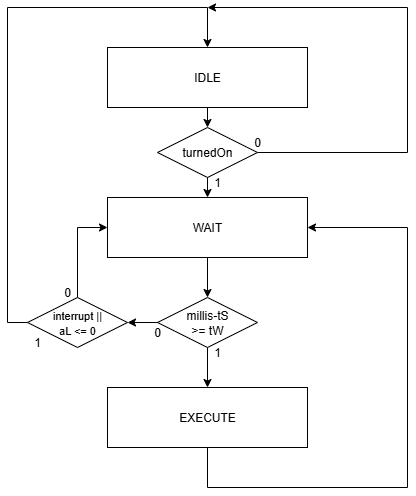

The diagram above was exported from draw.io. Its source (the exported page's mxGraphModel, read from the mxfile embedded in the PNG):
<mxGraphModel dx="1042" dy="623" grid="1" gridSize="10" guides="1" tooltips="1" connect="1" arrows="1" fold="1" page="1" pageScale="1" pageWidth="827" pageHeight="1169" math="0" shadow="0">
  <root>
    <mxCell id="0" />
    <mxCell id="1" parent="0" />
    <mxCell id="UE6Zp9ZfauDdW80wpQd7-12" style="edgeStyle=orthogonalEdgeStyle;rounded=0;orthogonalLoop=1;jettySize=auto;html=1;exitX=0.5;exitY=1;exitDx=0;exitDy=0;entryX=0.5;entryY=0;entryDx=0;entryDy=0;" edge="1" parent="1" source="UE6Zp9ZfauDdW80wpQd7-1" target="UE6Zp9ZfauDdW80wpQd7-5">
      <mxGeometry relative="1" as="geometry" />
    </mxCell>
    <mxCell id="UE6Zp9ZfauDdW80wpQd7-1" value="" style="rounded=0;whiteSpace=wrap;html=1;" vertex="1" parent="1">
      <mxGeometry x="320" y="230" width="200" height="60" as="geometry" />
    </mxCell>
    <mxCell id="UE6Zp9ZfauDdW80wpQd7-2" value="WAIT" style="text;html=1;align=center;verticalAlign=middle;whiteSpace=wrap;rounded=0;" vertex="1" parent="1">
      <mxGeometry x="390" y="245" width="60" height="30" as="geometry" />
    </mxCell>
    <mxCell id="UE6Zp9ZfauDdW80wpQd7-31" style="edgeStyle=orthogonalEdgeStyle;rounded=0;orthogonalLoop=1;jettySize=auto;html=1;exitX=0.5;exitY=1;exitDx=0;exitDy=0;entryX=1;entryY=0.5;entryDx=0;entryDy=0;" edge="1" parent="1" source="UE6Zp9ZfauDdW80wpQd7-3" target="UE6Zp9ZfauDdW80wpQd7-1">
      <mxGeometry relative="1" as="geometry">
        <Array as="points">
          <mxPoint x="420" y="520" />
          <mxPoint x="620" y="520" />
          <mxPoint x="620" y="260" />
        </Array>
      </mxGeometry>
    </mxCell>
    <mxCell id="UE6Zp9ZfauDdW80wpQd7-3" value="" style="rounded=0;whiteSpace=wrap;html=1;" vertex="1" parent="1">
      <mxGeometry x="320" y="420" width="200" height="60" as="geometry" />
    </mxCell>
    <mxCell id="UE6Zp9ZfauDdW80wpQd7-4" value="EXECUTE" style="text;html=1;align=center;verticalAlign=middle;whiteSpace=wrap;rounded=0;" vertex="1" parent="1">
      <mxGeometry x="390" y="435" width="60" height="30" as="geometry" />
    </mxCell>
    <mxCell id="UE6Zp9ZfauDdW80wpQd7-28" style="edgeStyle=orthogonalEdgeStyle;rounded=0;orthogonalLoop=1;jettySize=auto;html=1;exitX=0.5;exitY=1;exitDx=0;exitDy=0;entryX=0.5;entryY=0;entryDx=0;entryDy=0;" edge="1" parent="1" source="UE6Zp9ZfauDdW80wpQd7-5" target="UE6Zp9ZfauDdW80wpQd7-3">
      <mxGeometry relative="1" as="geometry" />
    </mxCell>
    <mxCell id="UE6Zp9ZfauDdW80wpQd7-5" value="" style="rhombus;whiteSpace=wrap;html=1;" vertex="1" parent="1">
      <mxGeometry x="370" y="330" width="100" height="50" as="geometry" />
    </mxCell>
    <mxCell id="UE6Zp9ZfauDdW80wpQd7-36" style="edgeStyle=orthogonalEdgeStyle;rounded=0;orthogonalLoop=1;jettySize=auto;html=1;exitX=0.5;exitY=1;exitDx=0;exitDy=0;entryX=0.5;entryY=0;entryDx=0;entryDy=0;" edge="1" parent="1" source="UE6Zp9ZfauDdW80wpQd7-9" target="UE6Zp9ZfauDdW80wpQd7-32">
      <mxGeometry relative="1" as="geometry" />
    </mxCell>
    <mxCell id="UE6Zp9ZfauDdW80wpQd7-9" value="" style="rounded=0;whiteSpace=wrap;html=1;" vertex="1" parent="1">
      <mxGeometry x="320" y="80" width="200" height="60" as="geometry" />
    </mxCell>
    <mxCell id="UE6Zp9ZfauDdW80wpQd7-10" value="IDLE" style="text;html=1;align=center;verticalAlign=middle;whiteSpace=wrap;rounded=0;" vertex="1" parent="1">
      <mxGeometry x="390" y="95" width="60" height="30" as="geometry" />
    </mxCell>
    <mxCell id="UE6Zp9ZfauDdW80wpQd7-15" value="millis-tS &amp;gt;= tW" style="text;html=1;align=center;verticalAlign=middle;whiteSpace=wrap;rounded=0;" vertex="1" parent="1">
      <mxGeometry x="390" y="340" width="60" height="30" as="geometry" />
    </mxCell>
    <mxCell id="UE6Zp9ZfauDdW80wpQd7-16" value="1" style="text;html=1;align=center;verticalAlign=middle;whiteSpace=wrap;rounded=0;" vertex="1" parent="1">
      <mxGeometry x="400" y="370" width="60" height="30" as="geometry" />
    </mxCell>
    <mxCell id="UE6Zp9ZfauDdW80wpQd7-18" value="0" style="text;html=1;align=center;verticalAlign=middle;whiteSpace=wrap;rounded=0;" vertex="1" parent="1">
      <mxGeometry x="340" y="350" width="60" height="30" as="geometry" />
    </mxCell>
    <mxCell id="UE6Zp9ZfauDdW80wpQd7-29" style="edgeStyle=orthogonalEdgeStyle;rounded=0;orthogonalLoop=1;jettySize=auto;html=1;exitX=0;exitY=0.5;exitDx=0;exitDy=0;entryX=0.5;entryY=0;entryDx=0;entryDy=0;" edge="1" parent="1" source="UE6Zp9ZfauDdW80wpQd7-19" target="UE6Zp9ZfauDdW80wpQd7-9">
      <mxGeometry relative="1" as="geometry">
        <mxPoint x="337" y="77" as="targetPoint" />
        <Array as="points">
          <mxPoint x="220" y="355" />
          <mxPoint x="220" y="40" />
          <mxPoint x="420" y="40" />
        </Array>
      </mxGeometry>
    </mxCell>
    <mxCell id="UE6Zp9ZfauDdW80wpQd7-30" style="edgeStyle=orthogonalEdgeStyle;rounded=0;orthogonalLoop=1;jettySize=auto;html=1;exitX=0.5;exitY=0;exitDx=0;exitDy=0;entryX=0;entryY=0.5;entryDx=0;entryDy=0;" edge="1" parent="1" source="UE6Zp9ZfauDdW80wpQd7-19" target="UE6Zp9ZfauDdW80wpQd7-1">
      <mxGeometry relative="1" as="geometry" />
    </mxCell>
    <mxCell id="UE6Zp9ZfauDdW80wpQd7-19" value="" style="rhombus;whiteSpace=wrap;html=1;" vertex="1" parent="1">
      <mxGeometry x="240" y="330" width="100" height="50" as="geometry" />
    </mxCell>
    <mxCell id="UE6Zp9ZfauDdW80wpQd7-20" value="&lt;font style=&quot;font-size: 11px;&quot;&gt;interrupt || aL &amp;lt;= 0&lt;/font&gt;" style="text;html=1;align=center;verticalAlign=middle;whiteSpace=wrap;rounded=0;" vertex="1" parent="1">
      <mxGeometry x="260" y="340" width="60" height="30" as="geometry" />
    </mxCell>
    <mxCell id="UE6Zp9ZfauDdW80wpQd7-23" value="0" style="text;html=1;align=center;verticalAlign=middle;whiteSpace=wrap;rounded=0;" vertex="1" parent="1">
      <mxGeometry x="250" y="310" width="60" height="30" as="geometry" />
    </mxCell>
    <mxCell id="UE6Zp9ZfauDdW80wpQd7-24" value="1" style="text;html=1;align=center;verticalAlign=middle;whiteSpace=wrap;rounded=0;" vertex="1" parent="1">
      <mxGeometry x="220" y="360" width="60" height="30" as="geometry" />
    </mxCell>
    <mxCell id="UE6Zp9ZfauDdW80wpQd7-27" style="edgeStyle=orthogonalEdgeStyle;rounded=0;orthogonalLoop=1;jettySize=auto;html=1;exitX=0;exitY=0.5;exitDx=0;exitDy=0;entryX=1;entryY=0.5;entryDx=0;entryDy=0;" edge="1" parent="1" source="UE6Zp9ZfauDdW80wpQd7-5" target="UE6Zp9ZfauDdW80wpQd7-19">
      <mxGeometry relative="1" as="geometry" />
    </mxCell>
    <mxCell id="UE6Zp9ZfauDdW80wpQd7-33" style="edgeStyle=orthogonalEdgeStyle;rounded=0;orthogonalLoop=1;jettySize=auto;html=1;exitX=0.5;exitY=1;exitDx=0;exitDy=0;entryX=0.5;entryY=0;entryDx=0;entryDy=0;" edge="1" parent="1" source="UE6Zp9ZfauDdW80wpQd7-32" target="UE6Zp9ZfauDdW80wpQd7-1">
      <mxGeometry relative="1" as="geometry" />
    </mxCell>
    <mxCell id="UE6Zp9ZfauDdW80wpQd7-38" style="edgeStyle=orthogonalEdgeStyle;rounded=0;orthogonalLoop=1;jettySize=auto;html=1;exitX=1;exitY=0.5;exitDx=0;exitDy=0;" edge="1" parent="1" source="UE6Zp9ZfauDdW80wpQd7-32">
      <mxGeometry relative="1" as="geometry">
        <mxPoint x="420" y="40" as="targetPoint" />
        <Array as="points">
          <mxPoint x="620" y="185" />
          <mxPoint x="620" y="40" />
        </Array>
      </mxGeometry>
    </mxCell>
    <mxCell id="UE6Zp9ZfauDdW80wpQd7-32" value="" style="rhombus;whiteSpace=wrap;html=1;" vertex="1" parent="1">
      <mxGeometry x="370" y="160" width="100" height="50" as="geometry" />
    </mxCell>
    <mxCell id="UE6Zp9ZfauDdW80wpQd7-34" value="1" style="text;html=1;align=center;verticalAlign=middle;whiteSpace=wrap;rounded=0;" vertex="1" parent="1">
      <mxGeometry x="400" y="200" width="60" height="30" as="geometry" />
    </mxCell>
    <mxCell id="UE6Zp9ZfauDdW80wpQd7-35" value="turnedOn" style="text;html=1;align=center;verticalAlign=middle;whiteSpace=wrap;rounded=0;" vertex="1" parent="1">
      <mxGeometry x="390" y="170" width="60" height="30" as="geometry" />
    </mxCell>
    <mxCell id="UE6Zp9ZfauDdW80wpQd7-39" value="0" style="text;html=1;align=center;verticalAlign=middle;whiteSpace=wrap;rounded=0;" vertex="1" parent="1">
      <mxGeometry x="440" y="160" width="60" height="30" as="geometry" />
    </mxCell>
  </root>
</mxGraphModel>